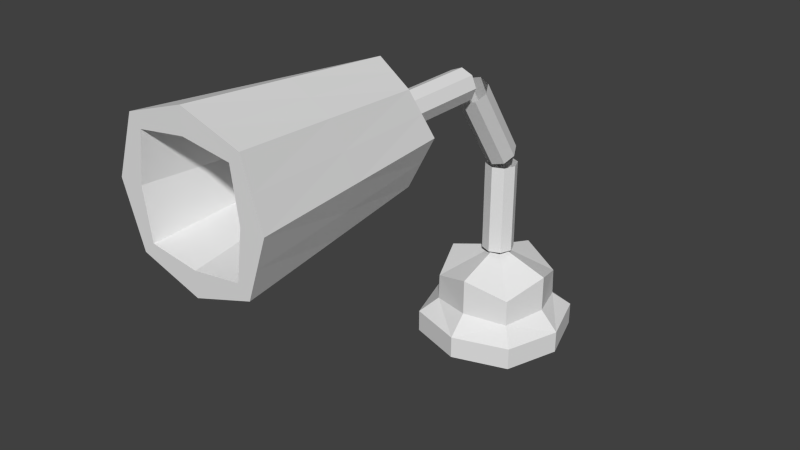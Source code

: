 # Source: luxor.blend  (saved by Blender 2.69.0; exported with 4.5.12 LTS)
import bpy
from mathutils import Matrix  # noqa: F401  (used for matrix-valued properties, if any)

bpy.ops.wm.read_factory_settings(use_empty=True)
scene = bpy.context.scene
scene.name = 'Scene'

# ---- collections
col_collection_1 = bpy.data.collections.new('Collection 1'); scene.collection.children.link(col_collection_1)

# ---- world
world_world = bpy.data.worlds.new('World'); scene.world = world_world
world_world.color = (0.05088, 0.05088, 0.05088)
world_world.use_sun_shadow = False
world_world.sun_shadow_jitter_overblur = 0.0
world_world.cycles.sampling_method = 'MANUAL'
world_world.cycles.sample_map_resolution = 256

# ---- meshes
me_cube_001 = bpy.data.meshes.new('Cube.001')
me_cube_001.from_pydata([(-1.0, 0.0, 0.3062), (0.0, 1.0, 0.3062), (1.0, 0.0, 0.3062), (0.0, -1.0, 0.3062), (0.0, 0.0, 1.306), (-0.75, 0.0, 1.056), (-0.75, 0.75, 0.3062), (-0.75, -0.75, 0.3062), (0.0, 0.75, 1.056), (0.75, 0.75, 0.3062), (0.75, 0.0, 1.056), (0.75, -0.75, 0.3062), (0.0, -0.75, 1.056), (-0.5556, -0.5556, 0.8617), (-0.5556, 0.5556, 0.8617), (0.5556, 0.5556, 0.8617), (0.5556, -0.5556, 0.8617), (-0.002979, 0.2139, 1.28), (-0.002979, 0.2139, 2.511), (0.1485, 0.1511, 1.28), (0.1485, 0.1511, 2.511), (0.2112, -0.0003327, 1.28), (0.2112, -0.0003327, 2.511), (0.1485, -0.1518, 1.28), (0.1485, -0.1518, 2.511), (-0.002979, -0.2145, 1.28), (-0.002979, -0.2145, 2.511), (-0.1544, -0.1518, 1.28), (-0.1544, -0.1518, 2.511), (-0.2172, -0.0003327, 1.28), (-0.2172, -0.0003327, 2.511), (-0.1544, 0.1511, 1.28), (-0.1544, 0.1511, 2.511), (-0.002979, 0.142, 2.787), (-0.002979, -0.5324, 3.817), (0.1485, 0.08953, 2.752), (0.1485, -0.5849, 3.782), (0.2112, -0.03719, 2.669), (0.2112, -0.7116, 3.699), (0.1485, -0.1639, 2.586), (0.1485, -0.8383, 3.616), (-0.002979, -0.2164, 2.552), (-0.002979, -0.8908, 3.582), (-0.1544, -0.1639, 2.586), (-0.1544, -0.8383, 3.616), (-0.2172, -0.03719, 2.669), (-0.2172, -0.7116, 3.699), (-0.1544, 0.08953, 2.752), (-0.1544, -0.5849, 3.782), (-0.002979, -0.9195, 4.041), (-0.002979, -2.151, 4.033), (0.1485, -0.9192, 3.978), (0.1485, -2.15, 3.971), (0.2112, -0.9183, 3.827), (0.2112, -2.149, 3.819), (0.1485, -0.9174, 3.675), (0.1485, -2.148, 3.668), (-0.002979, -0.917, 3.612), (-0.002979, -2.148, 3.605), (-0.1544, -0.9174, 3.675), (-0.1544, -2.148, 3.668), (-0.2172, -0.9183, 3.827), (-0.2172, -2.149, 3.819), (-0.1544, -0.9192, 3.978), (-0.1544, -2.15, 3.971), (-1.0, -5.128, 3.812), (0.0, -5.128, 2.812), (1.0, -5.128, 3.812), (0.0, -5.128, 4.812), (0.0, -2.142, 3.812), (-0.75, -2.392, 3.812), (-0.75, -5.128, 3.062), (-0.75, -5.128, 4.562), (0.0, -2.392, 3.062), (0.75, -5.128, 3.062), (0.75, -2.392, 3.812), (0.75, -5.128, 4.562), (0.0, -2.392, 4.562), (-0.7515, 0.0, 0.5628), (-0.5556, -2.586, 4.367), (-0.5556, -2.586, 3.256), (0.5556, -2.586, 3.256), (0.5556, -2.586, 4.367), (-0.875, -3.76, 3.812), (0.0, -3.76, 2.937), (0.875, -3.76, 3.812), (0.0, -3.76, 4.687), (-0.6528, -3.857, 3.159), (-0.6528, -3.857, 4.465), (0.6528, -3.857, 3.159), (0.6528, -3.857, 4.465), (-0.875, -5.128, 4.187), (0.875, -5.128, 4.187), (0.0, -2.267, 4.187), (-0.6528, -2.489, 4.09), (0.6528, -2.489, 4.09), (0.0, -5.129, 4.507), (-0.7639, -3.808, 4.138), (0.7639, -3.808, 4.138), (-0.875, -5.128, 3.437), (0.875, -5.128, 3.437), (0.0, -2.267, 3.437), (-0.6528, -2.489, 3.534), (0.6528, -2.489, 3.534), (0.0, -5.129, 3.117), (-0.7639, -3.808, 3.485), (0.7639, -3.808, 3.485), (0.375, -5.128, 2.937), (0.375, -5.128, 4.687), (0.375, -2.267, 3.812), (0.2778, -2.489, 3.159), (0.6949, -5.129, 3.812), (0.2778, -2.489, 4.465), (0.3264, -3.808, 3.048), (0.3264, -3.808, 4.576), (0.608, -5.128, 4.42), (0.3264, -2.378, 4.138), (0.608, -5.128, 3.204), (0.3264, -2.378, 3.485), (-0.375, -5.128, 2.937), (-0.375, -5.128, 4.687), (-0.375, -2.267, 3.812), (-0.2778, -2.489, 3.159), (-0.2778, -2.489, 4.465), (-0.6949, -5.129, 3.812), (-0.3264, -3.808, 3.048), (-0.3264, -3.808, 4.576), (-0.3264, -2.378, 4.138), (-0.608, -5.128, 4.42), (-0.3264, -2.378, 3.485), (-0.608, -5.128, 3.204), (0.0, -3.754, 3.812), (0.0, -3.753, 4.312), (0.0, -3.753, 3.312), (0.5, -3.753, 3.812), (0.4375, -3.752, 4.249), (0.4375, -3.752, 3.374), (-0.5, -3.753, 3.812), (-0.4375, -3.752, 4.249), (-0.4375, -3.752, 3.374), (0.0, 0.7515, 0.5628), (0.7515, 0.0, 0.5628), (0.0, -0.7515, 0.5628), (-0.5616, 0.5616, 0.5067), (-0.5616, -0.5616, 0.5067), (0.5616, 0.5616, 0.5067), (0.5616, -0.5616, 0.5067), (-1.0, 0.0, 0.0), (0.0, 1.0, 0.0), (1.0, 0.0, 0.0), (0.0, -1.0, 0.0), (-0.75, 0.75, 0.0), (-0.75, -0.75, 0.0), (0.75, 0.75, 0.0), (0.75, -0.75, 0.0), (0.0, 0.0, -0.003424)], [], [(78, 144, 13, 5), (78, 5, 14, 143), (140, 143, 14, 8), (140, 8, 15, 145), (141, 145, 15, 10), (141, 10, 16, 146), (142, 146, 16, 12), (142, 12, 13, 144), (2, 11, 154, 149), (9, 2, 149, 153), (4, 12, 16, 10), (4, 10, 15, 8), (4, 8, 14, 5), (4, 5, 13, 12), (3, 7, 152, 150), (11, 3, 150, 154), (17, 18, 20, 19), (19, 20, 22, 21), (21, 22, 24, 23), (23, 24, 26, 25), (25, 26, 28, 27), (27, 28, 30, 29), (31, 32, 18, 17), (29, 30, 32, 31), (33, 34, 36, 35), (35, 36, 38, 37), (37, 38, 40, 39), (39, 40, 42, 41), (41, 42, 44, 43), (43, 44, 46, 45), (47, 48, 34, 33), (45, 46, 48, 47), (49, 50, 52, 51), (51, 52, 54, 53), (53, 54, 56, 55), (55, 56, 58, 57), (57, 58, 60, 59), (59, 60, 62, 61), (63, 64, 50, 49), (61, 62, 64, 63), (97, 88, 79, 94), (105, 102, 80, 87), (125, 87, 80, 122), (113, 110, 81, 89), (106, 89, 81, 103), (98, 95, 82, 90), (114, 90, 82, 112), (126, 123, 79, 88), (115, 92, 76, 108), (117, 107, 74, 100), (116, 112, 82, 95), (118, 103, 81, 110), (129, 122, 80, 102), (127, 94, 79, 123), (130, 99, 71, 119), (128, 96, 68, 120), (91, 72, 88, 97), (99, 105, 87, 71), (119, 71, 87, 125), (107, 113, 89, 74), (100, 74, 89, 106), (92, 98, 90, 76), (108, 76, 90, 114), (120, 126, 88, 72), (83, 97, 94, 70), (85, 75, 95, 98), (111, 67, 92, 115), (109, 116, 95, 75), (121, 70, 94, 127), (117, 111, 134, 136), (65, 91, 97, 83), (67, 85, 98, 92), (83, 70, 102, 105), (85, 106, 103, 75), (111, 117, 100, 67), (109, 75, 103, 118), (121, 129, 102, 70), (124, 65, 99, 130), (65, 83, 105, 99), (67, 100, 106, 85), (84, 73, 110, 113), (86, 114, 112, 77), (96, 115, 108, 68), (104, 66, 107, 117), (93, 77, 112, 116), (101, 118, 110, 73), (66, 84, 113, 107), (68, 108, 114, 86), (96, 128, 138, 132), (69, 93, 116, 109), (128, 124, 137, 138), (69, 109, 118, 101), (84, 125, 122, 73), (86, 77, 123, 126), (101, 73, 122, 129), (93, 127, 123, 77), (104, 130, 119, 66), (91, 128, 120, 72), (66, 119, 125, 84), (68, 86, 126, 120), (69, 121, 127, 93), (65, 124, 128, 91), (69, 101, 129, 121), (124, 130, 139, 137), (137, 131, 132, 138), (131, 134, 135, 132), (131, 133, 136, 134), (131, 137, 139, 133), (111, 115, 135, 134), (104, 117, 136, 133), (130, 104, 133, 139), (115, 96, 132, 135), (0, 7, 144, 78), (0, 78, 143, 6), (1, 6, 143, 140), (1, 140, 145, 9), (2, 9, 145, 141), (2, 141, 146, 11), (3, 11, 146, 142), (3, 142, 144, 7), (155, 149, 154, 150), (155, 148, 153, 149), (155, 147, 151, 148), (147, 155, 150, 152), (6, 1, 148, 151), (1, 9, 153, 148), (7, 0, 147, 152), (0, 6, 151, 147)])
me_cube_001.use_remesh_preserve_volume = False
me_cube_001.use_remesh_preserve_attributes = False
me_cube_001.use_mirror_vertex_groups = False
me_cube_001.update()

# ---- objects
ob_cube = bpy.data.objects.new('Cube', me_cube_001)

# ---- transforms, parenting, visibility, modifiers, constraints
ob_cube.location = (0.0, 0.0, 0.0)
ob_cube.lineart.crease_threshold = 0.0

# ---- collection membership
col_collection_1.objects.link(ob_cube)

# ---- scene / render settings (as saved in the file)
scene.frame_start = 1; scene.frame_end = 250; scene.frame_set(1)
scene.render.engine = 'BLENDER_EEVEE_NEXT'
scene.render.image_settings.color_mode = 'RGB'
scene.render.image_settings.compression = 90
scene.render.resolution_percentage = 50
scene.render.dither_intensity = 0.0
scene.cycles.use_denoising = False
scene.cycles.samples = 10
scene.cycles.sampling_pattern = 'TABULATED_SOBOL'
scene.cycles.light_sampling_threshold = 0.0
scene.cycles.use_adaptive_sampling = False
scene.cycles.use_light_tree = False
scene.cycles.blur_glossy = 0.0
scene.cycles.volume_bounces = 1
scene.cycles.pixel_filter_type = 'GAUSSIAN'
scene.cycles.sample_clamp_indirect = 0.0
scene.view_settings.view_transform = 'Standard'
bpy.context.view_layer.update()

# ---- added for rendering (the .blend has no active camera and no usable light): camera, sun
cam_auto = bpy.data.cameras.new('AutoCamera')
cam_auto.lens = 50.0
cam_auto.sensor_width = 36.0
cam_auto.clip_end = 1000.0
ob_auto_camera = bpy.data.objects.new('AutoCamera', cam_auto)
scene.collection.objects.link(ob_auto_camera)
ob_auto_camera.location = (7.44539, -10.9992, 8.36051)
ob_auto_camera.rotation_euler = (1.09748, -7.21219e-08, 0.694738)
scene.camera = ob_auto_camera
light_auto_sun = bpy.data.lights.new('AutoSun', 'SUN')
light_auto_sun.energy = 3.0
light_auto_sun.angle = 0.0523599
ob_auto_sun = bpy.data.objects.new('AutoSun', light_auto_sun)
scene.collection.objects.link(ob_auto_sun)
ob_auto_sun.rotation_euler = (0.872665, 0.174533, 0.523599)
bpy.context.view_layer.update()
